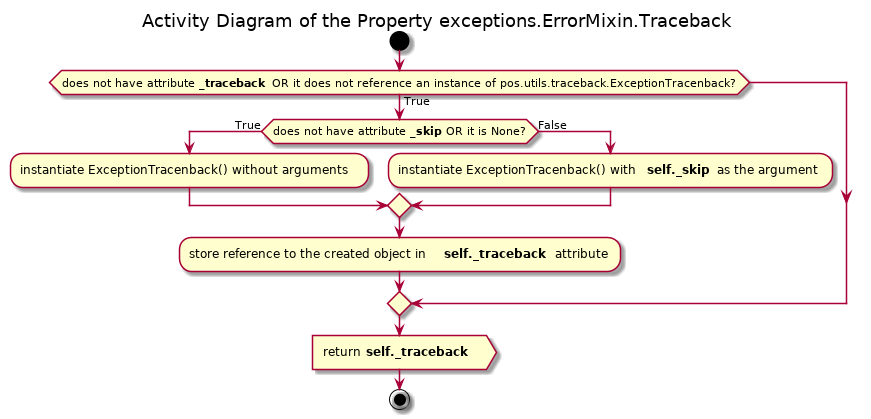

The diagram above was rendered by PlantUML. Its source (embedded in the PNG):
@startuml pos_exceptions_errormixin_traceback

title Activity Diagram of the Property exceptions.ErrorMixin.Traceback

start

if (does not have attribute <b>_traceback</b> OR it does not reference an instance of pos.utils.traceback.ExceptionTracenback?) then (True)
    if (does not have attribute <b>_skip</b> OR it is None?) then (True)
        :instantiate ExceptionTracenback() without arguments;
    else (False)
        :instantiate ExceptionTracenback() with <b>self._skip</b> as the argument;
    endif
    
    :store reference to the created object in <b>self._traceback</b> attribute;
endif 

:return <b>self._traceback</b> >

stop

@enduml